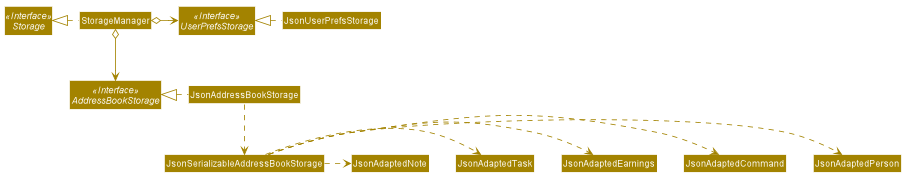

The diagram above was rendered by PlantUML. Its source (embedded in the PNG):
@startuml








skinparam BackgroundColor #FFFFFFF

skinparam Shadowing false

skinparam Class {
    FontColor #FFFFFF
    BorderThickness 1
    BorderColor #FFFFFF
    StereotypeFontColor #FFFFFF
    FontName Arial
}

skinparam Actor {
    BorderColor #000000
    Color #000000
    FontName Arial
}

skinparam Sequence {
    MessageAlign center
    BoxFontSize 15
    BoxPadding 0
    BoxFontColor #FFFFFF
    FontName Arial
}

skinparam Participant {
    FontColor #FFFFFFF
    Padding 20
}

skinparam MinClassWidth 50
skinparam ParticipantPadding 10
skinparam Shadowing false
skinparam DefaultTextAlignment center
skinparam packageStyle Rectangle

hide footbox
hide members
hide circle
skinparam arrowThickness 1.1
skinparam arrowColor #A38300
skinparam classBackgroundColor #A38300

Interface Storage <<Interface>>
Interface UserPrefsStorage <<Interface>>
Interface AddressBookStorage <<Interface>>

Class StorageManager
Class JsonUserPrefsStorage
Class JsonAddressBookStorage

StorageManager .left.|> Storage
StorageManager o-right-> UserPrefsStorage
StorageManager o--> AddressBookStorage

JsonUserPrefsStorage .left.|> UserPrefsStorage
JsonAddressBookStorage .left.|> AddressBookStorage
JsonAddressBookStorage .down.> JsonSerializableAddressBookStorage
JsonSerializableAddressBookStorage .right.> JsonAdaptedPerson
JsonSerializableAddressBookStorage .right.> JsonAdaptedCommand
JsonSerializableAddressBookStorage .right.> JsonAdaptedEarnings
JsonSerializableAddressBookStorage .right.> JsonAdaptedTask
JsonSerializableAddressBookStorage .right.> JsonAdaptedNote

@enduml